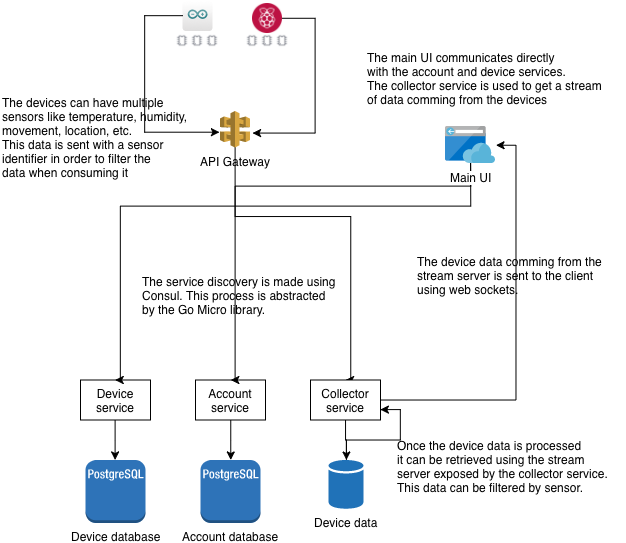

The diagram above was exported from draw.io. Its source (the exported page's mxGraphModel, read from the mxfile embedded in the PNG):
<mxGraphModel dx="1083" dy="553" grid="1" gridSize="10" guides="1" tooltips="1" connect="1" arrows="1" fold="1" page="1" pageScale="1" pageWidth="1700" pageHeight="1100" math="0" shadow="0">
  <root>
    <mxCell id="0" />
    <mxCell id="1" parent="0" />
    <mxCell id="2" value="" style="group" vertex="1" connectable="0" parent="1">
      <mxGeometry x="199.5" y="24.5" width="45" height="47.5" as="geometry" />
    </mxCell>
    <mxCell id="3" value="" style="dashed=0;outlineConnect=0;html=1;align=center;labelPosition=center;verticalLabelPosition=bottom;verticalAlign=top;shape=mxgraph.webicons.arduino;fillColor=#FFFFFF;gradientColor=#DFDEDE;aspect=fixed;" vertex="1" parent="2">
      <mxGeometry x="7.5" width="30" height="30" as="geometry" />
    </mxCell>
    <mxCell id="4" value="" style="group" vertex="1" connectable="0" parent="2">
      <mxGeometry y="32.5" width="45" height="15" as="geometry" />
    </mxCell>
    <mxCell id="5" value="" style="group" vertex="1" connectable="0" parent="4">
      <mxGeometry width="45" height="15" as="geometry" />
    </mxCell>
    <mxCell id="6" value="" style="shape=image;html=1;verticalAlign=top;verticalLabelPosition=bottom;labelBackgroundColor=#ffffff;imageAspect=0;aspect=fixed;image=https://cdn2.iconfinder.com/data/icons/electronic-13/480/3-electronic-arduino-chipset-icon-2-128.png" vertex="1" parent="5">
      <mxGeometry width="15" height="15" as="geometry" />
    </mxCell>
    <mxCell id="7" value="" style="shape=image;html=1;verticalAlign=top;verticalLabelPosition=bottom;labelBackgroundColor=#ffffff;imageAspect=0;aspect=fixed;image=https://cdn2.iconfinder.com/data/icons/electronic-13/480/3-electronic-arduino-chipset-icon-2-128.png" vertex="1" parent="5">
      <mxGeometry x="15" width="15" height="15" as="geometry" />
    </mxCell>
    <mxCell id="8" value="" style="shape=image;html=1;verticalAlign=top;verticalLabelPosition=bottom;labelBackgroundColor=#ffffff;imageAspect=0;aspect=fixed;image=https://cdn2.iconfinder.com/data/icons/electronic-13/480/3-electronic-arduino-chipset-icon-2-128.png" vertex="1" parent="5">
      <mxGeometry x="30" width="15" height="15" as="geometry" />
    </mxCell>
    <mxCell id="9" value="" style="group" vertex="1" connectable="0" parent="1">
      <mxGeometry x="269.5" y="27" width="45" height="45" as="geometry" />
    </mxCell>
    <mxCell id="10" value="" style="shape=image;html=1;verticalAlign=top;verticalLabelPosition=bottom;labelBackgroundColor=#ffffff;imageAspect=0;aspect=fixed;image=https://cdn0.iconfinder.com/data/icons/flat-round-system/512/raspberry-128.png" vertex="1" parent="9">
      <mxGeometry x="7.5" width="30" height="30" as="geometry" />
    </mxCell>
    <mxCell id="11" value="" style="group" vertex="1" connectable="0" parent="9">
      <mxGeometry y="30" width="45" height="15" as="geometry" />
    </mxCell>
    <mxCell id="12" value="" style="shape=image;html=1;verticalAlign=top;verticalLabelPosition=bottom;labelBackgroundColor=#ffffff;imageAspect=0;aspect=fixed;image=https://cdn2.iconfinder.com/data/icons/electronic-13/480/3-electronic-arduino-chipset-icon-2-128.png" vertex="1" parent="11">
      <mxGeometry width="15" height="15" as="geometry" />
    </mxCell>
    <mxCell id="13" value="" style="shape=image;html=1;verticalAlign=top;verticalLabelPosition=bottom;labelBackgroundColor=#ffffff;imageAspect=0;aspect=fixed;image=https://cdn2.iconfinder.com/data/icons/electronic-13/480/3-electronic-arduino-chipset-icon-2-128.png" vertex="1" parent="11">
      <mxGeometry x="15" width="15" height="15" as="geometry" />
    </mxCell>
    <mxCell id="14" value="" style="shape=image;html=1;verticalAlign=top;verticalLabelPosition=bottom;labelBackgroundColor=#ffffff;imageAspect=0;aspect=fixed;image=https://cdn2.iconfinder.com/data/icons/electronic-13/480/3-electronic-arduino-chipset-icon-2-128.png" vertex="1" parent="11">
      <mxGeometry x="30" width="15" height="15" as="geometry" />
    </mxCell>
    <mxCell id="15" style="edgeStyle=orthogonalEdgeStyle;rounded=0;orthogonalLoop=1;jettySize=auto;html=1;entryX=0.5;entryY=0;entryDx=0;entryDy=0;" edge="1" source="16" target="23" parent="1">
      <mxGeometry relative="1" as="geometry">
        <Array as="points">
          <mxPoint x="260" y="240" />
          <mxPoint x="375" y="240" />
        </Array>
      </mxGeometry>
    </mxCell>
    <mxCell id="16" value="API Gateway" style="outlineConnect=0;dashed=0;verticalLabelPosition=bottom;verticalAlign=top;align=center;html=1;shape=mxgraph.aws3.api_gateway;fillColor=#D9A741;gradientColor=none;aspect=fixed;" vertex="1" parent="1">
      <mxGeometry x="244.5" y="134.5" width="30" height="36.47" as="geometry" />
    </mxCell>
    <mxCell id="17" style="edgeStyle=orthogonalEdgeStyle;rounded=0;orthogonalLoop=1;jettySize=auto;html=1;entryX=0.5;entryY=0;entryDx=0;entryDy=0;entryPerimeter=0;" edge="1" source="18" target="29" parent="1">
      <mxGeometry relative="1" as="geometry" />
    </mxCell>
    <mxCell id="18" value="Device service" style="rounded=0;whiteSpace=wrap;html=1;" vertex="1" parent="1">
      <mxGeometry x="105" y="403.5" width="70" height="40" as="geometry" />
    </mxCell>
    <mxCell id="19" style="edgeStyle=orthogonalEdgeStyle;rounded=0;orthogonalLoop=1;jettySize=auto;html=1;entryX=0.5;entryY=0;entryDx=0;entryDy=0;entryPerimeter=0;" edge="1" source="20" target="30" parent="1">
      <mxGeometry relative="1" as="geometry" />
    </mxCell>
    <mxCell id="20" value="Account service" style="rounded=0;whiteSpace=wrap;html=1;" vertex="1" parent="1">
      <mxGeometry x="220" y="403.5" width="70" height="40" as="geometry" />
    </mxCell>
    <mxCell id="21" style="edgeStyle=orthogonalEdgeStyle;rounded=0;orthogonalLoop=1;jettySize=auto;html=1;entryX=1.01;entryY=0.506;entryDx=0;entryDy=0;entryPerimeter=0;" edge="1" source="23" target="26" parent="1">
      <mxGeometry relative="1" as="geometry" />
    </mxCell>
    <mxCell id="22" style="edgeStyle=orthogonalEdgeStyle;rounded=0;orthogonalLoop=1;jettySize=auto;html=1;" edge="1" source="23" target="32" parent="1">
      <mxGeometry relative="1" as="geometry" />
    </mxCell>
    <mxCell id="23" value="Collector service" style="rounded=0;whiteSpace=wrap;html=1;" vertex="1" parent="1">
      <mxGeometry x="335" y="403.5" width="70" height="40" as="geometry" />
    </mxCell>
    <mxCell id="24" style="edgeStyle=orthogonalEdgeStyle;rounded=0;orthogonalLoop=1;jettySize=auto;html=1;entryX=0.5;entryY=0;entryDx=0;entryDy=0;" edge="1" source="26" target="18" parent="1">
      <mxGeometry relative="1" as="geometry">
        <Array as="points">
          <mxPoint x="495" y="230" />
          <mxPoint x="145" y="230" />
        </Array>
      </mxGeometry>
    </mxCell>
    <mxCell id="25" style="edgeStyle=orthogonalEdgeStyle;rounded=0;orthogonalLoop=1;jettySize=auto;html=1;entryX=0.5;entryY=0;entryDx=0;entryDy=0;" edge="1" source="26" target="20" parent="1">
      <mxGeometry relative="1" as="geometry">
        <mxPoint x="255" y="360" as="targetPoint" />
        <Array as="points">
          <mxPoint x="495" y="210" />
          <mxPoint x="260" y="210" />
          <mxPoint x="260" y="404" />
        </Array>
      </mxGeometry>
    </mxCell>
    <mxCell id="26" value="Main UI" style="aspect=fixed;html=1;perimeter=none;align=center;shadow=0;dashed=0;image;fontSize=12;image=img/lib/mscae/App_Service_Frontend.svg;" vertex="1" parent="1">
      <mxGeometry x="470" y="150" width="50" height="37" as="geometry" />
    </mxCell>
    <mxCell id="27" style="edgeStyle=orthogonalEdgeStyle;rounded=0;orthogonalLoop=1;jettySize=auto;html=1;entryX=-0.006;entryY=0.573;entryDx=0;entryDy=0;entryPerimeter=0;" edge="1" source="3" target="16" parent="1">
      <mxGeometry relative="1" as="geometry">
        <Array as="points">
          <mxPoint x="169.5" y="39.5" />
          <mxPoint x="169.5" y="155.5" />
        </Array>
      </mxGeometry>
    </mxCell>
    <mxCell id="28" style="edgeStyle=orthogonalEdgeStyle;rounded=0;orthogonalLoop=1;jettySize=auto;html=1;entryX=1.096;entryY=0.597;entryDx=0;entryDy=0;entryPerimeter=0;" edge="1" source="10" target="16" parent="1">
      <mxGeometry relative="1" as="geometry">
        <Array as="points">
          <mxPoint x="339.5" y="42" />
          <mxPoint x="339.5" y="156.5" />
        </Array>
      </mxGeometry>
    </mxCell>
    <mxCell id="29" value="Device database" style="outlineConnect=0;dashed=0;verticalLabelPosition=bottom;verticalAlign=top;align=center;html=1;shape=mxgraph.aws3.postgre_sql_instance;fillColor=#2E73B8;gradientColor=none;" vertex="1" parent="1">
      <mxGeometry x="110" y="483.5" width="60" height="63" as="geometry" />
    </mxCell>
    <mxCell id="30" value="Account database" style="outlineConnect=0;dashed=0;verticalLabelPosition=bottom;verticalAlign=top;align=center;html=1;shape=mxgraph.aws3.postgre_sql_instance;fillColor=#2E73B8;gradientColor=none;" vertex="1" parent="1">
      <mxGeometry x="225" y="483.5" width="60" height="63" as="geometry" />
    </mxCell>
    <mxCell id="31" style="edgeStyle=orthogonalEdgeStyle;rounded=0;orthogonalLoop=1;jettySize=auto;html=1;entryX=1;entryY=0.75;entryDx=0;entryDy=0;" edge="1" source="32" target="23" parent="1">
      <mxGeometry relative="1" as="geometry" />
    </mxCell>
    <mxCell id="32" value="Device data" style="shadow=0;dashed=0;html=1;strokeColor=none;labelPosition=center;verticalLabelPosition=bottom;verticalAlign=top;outlineConnect=0;align=center;shape=mxgraph.office.databases.database;fillColor=#2072B8;" vertex="1" parent="1">
      <mxGeometry x="353" y="483.5" width="35" height="49" as="geometry" />
    </mxCell>
    <mxCell id="33" value="The main UI communicates directly&lt;br&gt;with the account and device services.&lt;br&gt;The collector service is used to get a stream&lt;br&gt;of data comming from the devices&lt;br&gt;" style="text;html=1;resizable=0;points=[];autosize=1;align=left;verticalAlign=top;spacingTop=-4;" vertex="1" parent="1">
      <mxGeometry x="390" y="72" width="250" height="60" as="geometry" />
    </mxCell>
    <mxCell id="34" value="The devices can have multiple&lt;br&gt;sensors like temperature, humidity,&lt;br&gt;movement, location, etc.&lt;br&gt;This data is sent with a sensor&lt;br&gt;identifier in order to filter the&lt;br&gt;data when consuming it&lt;br&gt;" style="text;html=1;resizable=0;points=[];autosize=1;align=left;verticalAlign=top;spacingTop=-4;" vertex="1" parent="1">
      <mxGeometry x="25" y="117" width="200" height="90" as="geometry" />
    </mxCell>
    <mxCell id="35" value="Once the device data is processed&lt;br&gt;it can be retrieved using the stream&amp;nbsp;&lt;br&gt;server exposed by the collector service.&lt;br&gt;This data can be filtered by sensor.&lt;br&gt;" style="text;html=1;resizable=0;points=[];autosize=1;align=left;verticalAlign=top;spacingTop=-4;" vertex="1" parent="1">
      <mxGeometry x="420" y="460" width="230" height="60" as="geometry" />
    </mxCell>
    <mxCell id="36" value="The device data comming from the&lt;br&gt;stream server is sent to the client&lt;br&gt;using web sockets.&lt;br&gt;" style="text;html=1;resizable=0;points=[];autosize=1;align=left;verticalAlign=top;spacingTop=-4;" vertex="1" parent="1">
      <mxGeometry x="440" y="276" width="200" height="40" as="geometry" />
    </mxCell>
    <mxCell id="37" value="The service discovery is made using&lt;br&gt;Consul. This process is abstracted&lt;br&gt;by the Go Micro library.&lt;br&gt;" style="text;html=1;resizable=0;points=[];autosize=1;align=left;verticalAlign=top;spacingTop=-4;" vertex="1" parent="1">
      <mxGeometry x="164.5" y="296" width="210" height="40" as="geometry" />
    </mxCell>
  </root>
</mxGraphModel>